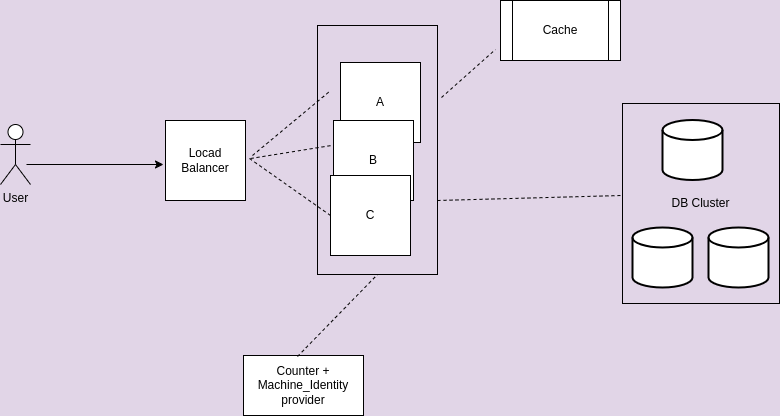

The diagram above was exported from draw.io. Its source (the exported page's mxGraphModel, read from the mxfile embedded in the PNG):
<mxGraphModel dx="1364" dy="843" grid="0" gridSize="10" guides="1" tooltips="1" connect="1" arrows="1" fold="1" page="1" pageScale="1" pageWidth="1169" pageHeight="827" background="#E1D5E7" math="0" shadow="0">
  <root>
    <mxCell id="0" />
    <mxCell id="1" parent="0" />
    <mxCell id="wKszWPOR-d4lrUz4G4pJ-19" value="DB Cluster" style="rounded=0;whiteSpace=wrap;html=1;fillColor=none;" vertex="1" parent="1">
      <mxGeometry x="689" y="126" width="157" height="200" as="geometry" />
    </mxCell>
    <mxCell id="wKszWPOR-d4lrUz4G4pJ-13" value="" style="rounded=0;whiteSpace=wrap;html=1;fillColor=none;" vertex="1" parent="1">
      <mxGeometry x="384" y="48" width="120" height="249" as="geometry" />
    </mxCell>
    <mxCell id="wKszWPOR-d4lrUz4G4pJ-1" value="User" style="shape=umlActor;verticalLabelPosition=bottom;verticalAlign=top;html=1;outlineConnect=0;" vertex="1" parent="1">
      <mxGeometry x="67" y="147" width="30" height="60" as="geometry" />
    </mxCell>
    <mxCell id="wKszWPOR-d4lrUz4G4pJ-3" value="Locad Balancer" style="whiteSpace=wrap;html=1;aspect=fixed;" vertex="1" parent="1">
      <mxGeometry x="232" y="143" width="80" height="80" as="geometry" />
    </mxCell>
    <mxCell id="wKszWPOR-d4lrUz4G4pJ-4" value="A" style="whiteSpace=wrap;html=1;aspect=fixed;" vertex="1" parent="1">
      <mxGeometry x="407" y="85" width="80" height="80" as="geometry" />
    </mxCell>
    <mxCell id="wKszWPOR-d4lrUz4G4pJ-5" value="B" style="whiteSpace=wrap;html=1;aspect=fixed;" vertex="1" parent="1">
      <mxGeometry x="400" y="143" width="80" height="80" as="geometry" />
    </mxCell>
    <mxCell id="wKszWPOR-d4lrUz4G4pJ-6" value="C" style="whiteSpace=wrap;html=1;aspect=fixed;" vertex="1" parent="1">
      <mxGeometry x="397" y="198" width="80" height="80" as="geometry" />
    </mxCell>
    <mxCell id="wKszWPOR-d4lrUz4G4pJ-7" value="" style="endArrow=none;dashed=1;html=1;rounded=0;" edge="1" parent="1">
      <mxGeometry width="50" height="50" relative="1" as="geometry">
        <mxPoint x="319" y="178" as="sourcePoint" />
        <mxPoint x="396" y="114" as="targetPoint" />
      </mxGeometry>
    </mxCell>
    <mxCell id="wKszWPOR-d4lrUz4G4pJ-8" value="" style="endArrow=none;dashed=1;html=1;rounded=0;" edge="1" parent="1">
      <mxGeometry width="50" height="50" relative="1" as="geometry">
        <mxPoint x="317" y="181" as="sourcePoint" />
        <mxPoint x="398" y="168" as="targetPoint" />
      </mxGeometry>
    </mxCell>
    <mxCell id="wKszWPOR-d4lrUz4G4pJ-9" value="" style="endArrow=none;dashed=1;html=1;rounded=0;entryX=0;entryY=0.5;entryDx=0;entryDy=0;" edge="1" parent="1" target="wKszWPOR-d4lrUz4G4pJ-6">
      <mxGeometry width="50" height="50" relative="1" as="geometry">
        <mxPoint x="316" y="181" as="sourcePoint" />
        <mxPoint x="366" y="131" as="targetPoint" />
      </mxGeometry>
    </mxCell>
    <mxCell id="wKszWPOR-d4lrUz4G4pJ-10" value="Counter + Machine_Identity provider" style="rounded=0;whiteSpace=wrap;html=1;" vertex="1" parent="1">
      <mxGeometry x="310" y="378" width="120" height="60" as="geometry" />
    </mxCell>
    <mxCell id="wKszWPOR-d4lrUz4G4pJ-11" value="" style="endArrow=none;dashed=1;html=1;rounded=0;entryX=0.5;entryY=1;entryDx=0;entryDy=0;" edge="1" parent="1" target="wKszWPOR-d4lrUz4G4pJ-13">
      <mxGeometry width="50" height="50" relative="1" as="geometry">
        <mxPoint x="364" y="379" as="sourcePoint" />
        <mxPoint x="359" y="313" as="targetPoint" />
      </mxGeometry>
    </mxCell>
    <mxCell id="wKszWPOR-d4lrUz4G4pJ-14" value="Cache" style="shape=process;whiteSpace=wrap;html=1;backgroundOutline=1;" vertex="1" parent="1">
      <mxGeometry x="567" y="23" width="120" height="60" as="geometry" />
    </mxCell>
    <mxCell id="wKszWPOR-d4lrUz4G4pJ-15" value="" style="endArrow=none;dashed=1;html=1;rounded=0;" edge="1" parent="1">
      <mxGeometry width="50" height="50" relative="1" as="geometry">
        <mxPoint x="508" y="120" as="sourcePoint" />
        <mxPoint x="562" y="72" as="targetPoint" />
      </mxGeometry>
    </mxCell>
    <mxCell id="wKszWPOR-d4lrUz4G4pJ-16" value="" style="strokeWidth=2;html=1;shape=mxgraph.flowchart.database;whiteSpace=wrap;" vertex="1" parent="1">
      <mxGeometry x="729" y="142.5" width="60" height="60" as="geometry" />
    </mxCell>
    <mxCell id="wKszWPOR-d4lrUz4G4pJ-17" value="" style="strokeWidth=2;html=1;shape=mxgraph.flowchart.database;whiteSpace=wrap;" vertex="1" parent="1">
      <mxGeometry x="699" y="250" width="60" height="60" as="geometry" />
    </mxCell>
    <mxCell id="wKszWPOR-d4lrUz4G4pJ-18" value="" style="strokeWidth=2;html=1;shape=mxgraph.flowchart.database;whiteSpace=wrap;" vertex="1" parent="1">
      <mxGeometry x="775" y="250" width="60" height="60" as="geometry" />
    </mxCell>
    <mxCell id="wKszWPOR-d4lrUz4G4pJ-20" value="" style="endArrow=none;dashed=1;html=1;rounded=0;entryX=-0.006;entryY=0.46;entryDx=0;entryDy=0;entryPerimeter=0;" edge="1" parent="1" target="wKszWPOR-d4lrUz4G4pJ-19">
      <mxGeometry width="50" height="50" relative="1" as="geometry">
        <mxPoint x="504" y="223" as="sourcePoint" />
        <mxPoint x="554" y="173" as="targetPoint" />
      </mxGeometry>
    </mxCell>
    <mxCell id="wKszWPOR-d4lrUz4G4pJ-22" value="" style="endArrow=classic;html=1;rounded=0;" edge="1" parent="1">
      <mxGeometry width="50" height="50" relative="1" as="geometry">
        <mxPoint x="93" y="187" as="sourcePoint" />
        <mxPoint x="230" y="187" as="targetPoint" />
      </mxGeometry>
    </mxCell>
  </root>
</mxGraphModel>